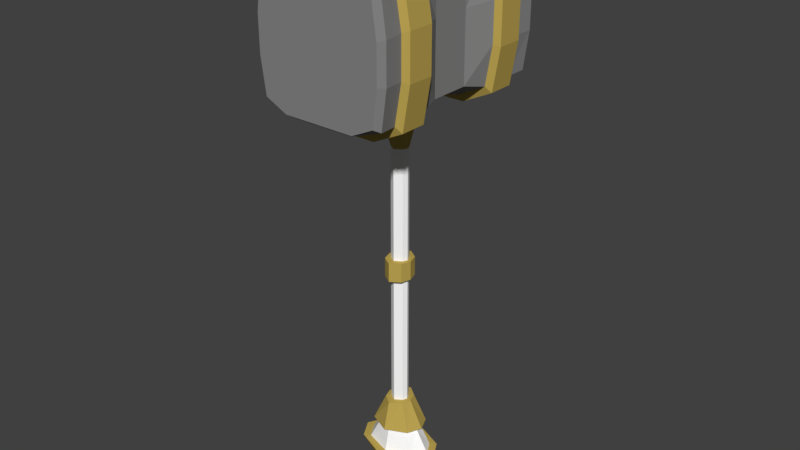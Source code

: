 # Source: Ancestral2hHammer00.blend  (saved by Blender 2.78.0; exported with 4.5.12 LTS)
import bpy
from mathutils import Matrix  # noqa: F401  (used for matrix-valued properties, if any)

bpy.ops.wm.read_factory_settings(use_empty=True)
scene = bpy.context.scene
scene.name = 'Scene'

# ---- collections
col_collection_1 = bpy.data.collections.new('Collection 1'); scene.collection.children.link(col_collection_1)

# ---- materials (node trees are filled in below, after node groups)
mat_hammer01 = bpy.data.materials.new('Hammer01')
mat_hammer01.alpha_threshold = 0.0
mat_hammer01.use_transparent_shadow = False
mat_hammer01.diffuse_color = (0.2423, 0.2423, 0.2423, 1.0)
mat_hammer01.roughness = 0.5
mat_hammer02 = bpy.data.materials.new('Hammer02')
mat_hammer02.alpha_threshold = 0.0
mat_hammer02.use_transparent_shadow = False
mat_hammer02.diffuse_color = (0.5144, 0.3771, 0.08709, 1.0)
mat_hammer02.roughness = 0.5
mat_hammer03 = bpy.data.materials.new('Hammer03')
mat_hammer03.alpha_threshold = 0.0
mat_hammer03.use_transparent_shadow = False
mat_hammer03.diffuse_color = (1.0, 1.0, 1.0, 1.0)
mat_hammer03.roughness = 0.5

# ---- material node trees

# ---- world
world_world = bpy.data.worlds.new('World'); scene.world = world_world
world_world.color = (0.05088, 0.05088, 0.05088)
world_world.use_sun_shadow = False
world_world.sun_shadow_jitter_overblur = 0.0
world_world.cycles.sampling_method = 'MANUAL'

# ---- meshes
me_cube_001 = bpy.data.meshes.new('Cube.001')
me_cube_001.from_pydata([(-0.1451, -0.257, 0.6635), (-0.1451, -0.257, 0.929), (-0.146, -0.1915, 0.9423), (0.146, -0.1915, 0.6502), (0.1451, -0.257, 0.6635), (0.1451, -0.257, 0.929), (0.146, -0.1915, 0.9423), (-0.146, -0.1915, 0.6502), (0.146, -0.1097, 0.6502), (-0.146, -0.1097, 0.9423), (0.146, -0.1097, 0.9423), (-0.146, -0.1097, 0.6502), (-0.1599, -0.1177, 0.6364), (-0.1599, -0.1836, 0.6364), (0.1599, -0.1177, 0.9561), (0.1599, -0.1177, 0.6364), (-0.1599, -0.1177, 0.9561), (0.1599, -0.1836, 0.9561), (0.1599, -0.1836, 0.6364), (-0.1599, -0.1836, 0.9561), (0.07583, -0.1097, 0.6158), (-0.07583, -0.1097, 0.6158), (-0.07583, -0.1097, 0.9767), (0.07583, -0.1097, 0.9767), (-0.08998, -0.257, 0.6371), (0.08998, -0.257, 0.6371), (0.08998, -0.257, 0.9554), (-0.08998, -0.257, 0.9554), (-0.07583, -0.1915, 0.9767), (0.07583, -0.1915, 0.9767), (0.07583, -0.1915, 0.6158), (-0.07583, -0.1915, 0.6158), (0.083, -0.1177, 0.5988), (-0.083, -0.1177, 0.5988), (-0.083, -0.1177, 0.9937), (0.083, -0.1177, 0.9937), (-0.083, -0.1836, 0.9937), (0.083, -0.1836, 0.9937), (0.083, -0.1836, 0.5988), (-0.083, -0.1836, 0.5988), (-0.1344, -0.0497, 0.9192), (0.1344, -0.0497, 0.6644), (-0.1344, -0.0497, 0.6644), (0.1344, -0.0497, 0.9192), (-0.03719, -0.03438, 0.6249), (0.03719, -0.03438, 0.6249), (0.03119, -0.03044, 0.9587), (-0.03119, -0.03044, 0.9587), (0.02164, -0.0183, 1.014), (-0.02164, -0.0183, 1.014), (0.0, -0.1097, 0.6158), (0.0, -0.1097, 0.9767), (0.0, -0.257, 0.6371), (0.0, -0.257, 0.9554), (0.0, -0.1915, 0.9767), (0.0, -0.1915, 0.6158), (0.0, -0.1177, 0.5988), (0.0, -0.1177, 0.9937), (0.0, -0.1836, 0.9937), (0.0, -0.1836, 0.5988), (0.0, -0.04164, 0.9587), (0.0, -0.05827, 0.6249), (0.0, -0.02664, 1.014), (0.007619, -0.00808, 1.03), (-0.007619, -0.00808, 1.03), (0.0, -0.008749, 1.03), (-0.1546, -0.241, 0.6549), (-0.1546, -0.241, 0.9376), (0.1546, -0.241, 0.9376), (0.1546, -0.241, 0.6549), (0.07341, -0.241, 0.6267), (-0.07341, -0.241, 0.9658), (-0.07341, -0.241, 0.6267), (0.0, -0.241, 0.6267), (0.07341, -0.241, 0.9658), (0.0, -0.241, 0.9658), (0.01772, -0.01158, 0.1776), (0.0, -0.02296, 0.5079), (0.0, -0.02296, 0.1776), (0.0, -0.02296, -0.1662), (0.0, -0.04177, -0.2362), (0.03719, -0.02465, -0.2362), (0.01772, -0.01158, -0.1662), (0.0, -0.02296, 0.226), (0.01772, -0.01158, 0.5079), (-0.03719, -0.02465, -0.2362), (-0.01772, -0.01158, -0.1662), (-0.01772, -0.01158, 0.5079), (0.0, -0.05743, -0.3035), (0.06808, -0.03451, -0.3035), (-0.06808, -0.03451, -0.3035), (-0.1678, -0.241, 0.7491), (-0.1678, -0.241, 0.8434), (0.1628, -0.1097, 0.8449), (0.1628, -0.1097, 0.7476), (0.1678, -0.241, 0.8434), (0.1678, -0.241, 0.7491), (-0.1628, -0.1097, 0.8449), (-0.1628, -0.1097, 0.7476), (-0.1628, -0.1915, 0.8449), (-0.1628, -0.1915, 0.7476), (0.1628, -0.1915, 0.8449), (0.1628, -0.1915, 0.7476), (0.1782, -0.1177, 0.8495), (0.1782, -0.1177, 0.743), (-0.1782, -0.1177, 0.8495), (-0.1782, -0.1177, 0.743), (-0.1782, -0.1836, 0.8495), (-0.1782, -0.1836, 0.743), (0.1782, -0.1836, 0.8495), (0.1782, -0.1836, 0.743), (0.08998, -0.257, 0.8493), (0.08998, -0.257, 0.7432), (-0.08998, -0.257, 0.8493), (-0.08998, -0.257, 0.7432), (-0.1344, -0.0497, 0.8343), (-0.1344, -0.0497, 0.7493), (0.1344, -0.0497, 0.8343), (0.1344, -0.0497, 0.7493), (0.0, -0.257, 0.8493), (0.0, -0.257, 0.7432), (-0.1575, -0.257, 0.752), (-0.1575, -0.257, 0.8405), (0.1575, -0.257, 0.8405), (0.1575, -0.257, 0.752), (0.01772, -0.01158, 0.226), (-0.01772, -0.01158, 0.1776), (-0.01772, -0.01158, 0.226), (0.0, -0.04074, 0.226), (0.0, -0.04074, 0.1776), (0.02486, -0.02477, 0.1776), (0.02486, -0.02477, 0.226), (-0.02486, -0.02477, 0.1776), (-0.02486, -0.02477, 0.226), (0.0, -0.04297, -0.1662), (0.0, -0.0613, -0.2362), (0.05359, -0.03663, -0.2362), (0.02554, -0.02383, -0.1662), (-0.05359, -0.03663, -0.2362), (-0.02554, -0.02383, -0.1662), (0.0, -0.07881, -0.3035), (0.0, -0.03872, -0.3897), (-0.0458, -0.02005, -0.3897), (0.0458, -0.02005, -0.3897), (0.08384, -0.04465, -0.3035), (-0.08384, -0.04465, -0.3035), (-0.1451, 0.257, 0.6635), (-0.1451, 0.257, 0.929), (-0.146, 0.1915, 0.9423), (0.146, 0.1915, 0.6502), (0.1451, 0.257, 0.6635), (0.1451, 0.257, 0.929), (0.146, 0.1915, 0.9423), (-0.146, 0.1915, 0.6502), (-0.1344, 0.0, 0.6644), (-0.1344, 0.0, 0.9192), (0.146, 0.1097, 0.6502), (-0.146, 0.1097, 0.9423), (0.146, 0.1097, 0.9423), (0.1344, 0.0, 0.9192), (0.1344, 0.0, 0.6644), (-0.146, 0.1097, 0.6502), (-0.1599, 0.1177, 0.6364), (-0.1599, 0.1836, 0.6364), (0.1599, 0.1177, 0.9561), (0.1599, 0.1177, 0.6364), (-0.1599, 0.1177, 0.9561), (0.1599, 0.1836, 0.9561), (0.1599, 0.1836, 0.6364), (-0.1599, 0.1836, 0.9561), (0.07583, 0.1097, 0.6158), (-0.07583, 0.1097, 0.6158), (-0.07583, 0.1097, 0.9767), (0.07583, 0.1097, 0.9767), (-0.08998, 0.257, 0.6371), (0.08998, 0.257, 0.6371), (0.08998, 0.257, 0.9554), (-0.08998, 0.257, 0.9554), (-0.0387, 0.0, 0.9587), (0.0387, 0.0, 0.9587), (0.04832, 0.0, 0.6249), (-0.04832, 0.0, 0.6249), (-0.07583, 0.1915, 0.9767), (0.07583, 0.1915, 0.9767), (0.07583, 0.1915, 0.6158), (-0.07583, 0.1915, 0.6158), (0.083, 0.1177, 0.5988), (-0.083, 0.1177, 0.5988), (-0.083, 0.1177, 0.9937), (0.083, 0.1177, 0.9937), (-0.083, 0.1836, 0.9937), (0.083, 0.1836, 0.9937), (0.083, 0.1836, 0.5988), (-0.083, 0.1836, 0.5988), (-0.1344, 0.0497, 0.9192), (0.1344, 0.0497, 0.6644), (-0.1344, 0.0497, 0.6644), (0.1344, 0.0497, 0.9192), (-0.03719, 0.03438, 0.6249), (0.03719, 0.03438, 0.6249), (0.03119, 0.03044, 0.9587), (-0.03119, 0.03044, 0.9587), (-0.02685, 0.0, 1.014), (0.02685, 0.0, 1.014), (0.02164, 0.0183, 1.014), (-0.02164, 0.0183, 1.014), (0.0, 0.1097, 0.6158), (0.0, 0.1097, 0.9767), (0.0, 0.257, 0.6371), (0.0, 0.257, 0.9554), (0.0, 0.0, 0.9423), (0.04832, 0.0, -0.2362), (0.0, 0.1915, 0.9767), (0.0, 0.1915, 0.6158), (0.0, 0.1177, 0.5988), (0.0, 0.1177, 0.9937), (0.0, 0.1836, 0.9937), (0.0, 0.1836, 0.5988), (0.0, 0.04164, 0.9587), (0.0, 0.05827, 0.6249), (0.0, 0.0, 0.9909), (0.0, 0.02664, 1.014), (0.0, 0.0, 1.033), (0.009453, 0.0, 1.03), (0.007619, 0.00808, 1.03), (-0.009453, 0.0, 1.03), (-0.007619, 0.00808, 1.03), (0.0, 0.008749, 1.03), (-0.1546, 0.241, 0.6549), (-0.1546, 0.241, 0.9376), (0.1546, 0.241, 0.9376), (0.1546, 0.241, 0.6549), (0.07341, 0.241, 0.6267), (-0.07341, 0.241, 0.9658), (-0.07341, 0.241, 0.6267), (0.0, 0.241, 0.6267), (0.07341, 0.241, 0.9658), (0.0, 0.241, 0.9658), (0.02302, 0.0, -0.1662), (0.01772, 0.01158, 0.1776), (0.02302, 0.0, 0.5079), (0.0, 0.02296, 0.5079), (0.0, 0.02296, 0.1776), (0.0, 0.02296, -0.1662), (0.0, 0.04177, -0.2362), (0.03719, 0.02465, -0.2362), (0.01772, 0.01158, -0.1662), (0.0, 0.02296, 0.226), (0.01772, 0.01158, 0.5079), (-0.02302, 0.0, 0.5079), (0.02302, 0.0, 0.226), (-0.02302, 0.0, -0.1662), (-0.04832, 0.0, -0.2362), (-0.03719, 0.02465, -0.2362), (-0.01772, 0.01158, -0.1662), (0.02302, 0.0, 0.1776), (-0.01772, 0.01158, 0.5079), (0.08844, 0.0, -0.3035), (0.0, 0.05743, -0.3035), (-0.08844, 0.0, -0.3035), (0.06808, 0.03451, -0.3035), (-0.06808, 0.03451, -0.3035), (-0.1678, 0.241, 0.7491), (-0.1678, 0.241, 0.8434), (0.1628, 0.1097, 0.8449), (0.1628, 0.1097, 0.7476), (0.1678, 0.241, 0.8434), (0.1678, 0.241, 0.7491), (-0.1628, 0.1097, 0.8449), (-0.1628, 0.1097, 0.7476), (0.1344, 0.0, 0.8343), (0.1344, 0.0, 0.7493), (-0.1344, 0.0, 0.8343), (-0.1344, 0.0, 0.7493), (-0.1628, 0.1915, 0.8449), (-0.1628, 0.1915, 0.7476), (0.1628, 0.1915, 0.8449), (0.1628, 0.1915, 0.7476), (0.1782, 0.1177, 0.8495), (0.1782, 0.1177, 0.743), (-0.1782, 0.1177, 0.8495), (-0.1782, 0.1177, 0.743), (-0.1782, 0.1836, 0.8495), (-0.1782, 0.1836, 0.743), (0.1782, 0.1836, 0.8495), (0.1782, 0.1836, 0.743), (0.08998, 0.257, 0.8493), (0.08998, 0.257, 0.7432), (-0.08998, 0.257, 0.8493), (-0.08998, 0.257, 0.7432), (-0.1344, 0.0497, 0.8343), (-0.1344, 0.0497, 0.7493), (0.1344, 0.0497, 0.8343), (0.1344, 0.0497, 0.7493), (0.0, 0.257, 0.8493), (0.0, 0.257, 0.7432), (-0.1575, 0.257, 0.752), (-0.1575, 0.257, 0.8405), (0.1575, 0.257, 0.8405), (0.1575, 0.257, 0.752), (0.01772, 0.01158, 0.226), (-0.02302, 0.0, 0.226), (-0.02302, 0.0, 0.1776), (-0.01772, 0.01158, 0.1776), (-0.01772, 0.01158, 0.226), (0.0, 0.04074, 0.226), (0.0, 0.04074, 0.1776), (0.03229, 0.0, 0.1776), (0.03229, 0.0, 0.226), (-0.03229, 0.0, 0.226), (-0.03229, 0.0, 0.1776), (0.02486, 0.02477, 0.1776), (0.02486, 0.02477, 0.226), (-0.02486, 0.02477, 0.1776), (-0.02486, 0.02477, 0.226), (0.06962, 0.0, -0.2362), (0.03317, 0.0, -0.1662), (0.0, 0.04297, -0.1662), (0.0, 0.0613, -0.2362), (0.05359, 0.03663, -0.2362), (0.02554, 0.02383, -0.1662), (-0.03317, 0.0, -0.1662), (-0.06962, 0.0, -0.2362), (-0.05359, 0.03663, -0.2362), (-0.02554, 0.02383, -0.1662), (0.0, 0.07881, -0.3035), (0.0, 0.03872, -0.3897), (0.0, 0.0, -0.412), (-0.0595, 0.0, -0.3897), (-0.0458, 0.02005, -0.3897), (0.0595, 0.0, -0.3897), (0.0458, 0.02005, -0.3897), (-0.1089, 0.0, -0.3035), (0.1089, 0.0, -0.3035), (0.08384, 0.04465, -0.3035), (-0.08384, 0.04465, -0.3035)], [], [(117, 43, 10, 93), (92, 67, 2, 99), (101, 6, 68, 95), (113, 27, 1, 122), (30, 3, 69, 70), (28, 2, 67, 71), (47, 40, 9, 22), (45, 41, 8, 20), (98, 11, 12, 106), (115, 40, 155, 272), (31, 7, 13, 39), (20, 8, 15, 32), (29, 6, 17, 37), (107, 19, 16, 105), (34, 16, 19, 36), (32, 15, 18, 38), (103, 14, 17, 109), (99, 2, 19, 107), (22, 9, 16, 34), (102, 3, 18, 110), (93, 10, 14, 103), (10, 23, 35, 14), (51, 22, 34, 57), (12, 33, 39, 13), (56, 32, 38, 59), (14, 35, 37, 17), (57, 34, 36, 58), (2, 28, 36, 19), (54, 29, 37, 58), (11, 21, 33, 12), (50, 20, 32, 56), (3, 30, 38, 18), (55, 31, 39, 59), (42, 44, 21, 11), (61, 45, 20, 50), (43, 46, 23, 10), (60, 47, 22, 51), (6, 29, 74, 68), (54, 28, 71, 75), (7, 31, 72, 66), (55, 30, 70, 73), (123, 5, 26, 111), (119, 53, 27, 113), (159, 179, 46, 43), (154, 181, 44, 42), (97, 9, 40, 115), (180, 160, 41, 45), (178, 155, 40, 47), (270, 159, 43, 117), (178, 47, 49, 202), (60, 46, 48, 62), (46, 179, 203, 48), (47, 60, 62, 49), (202, 49, 64, 225), (111, 26, 53, 119), (31, 55, 73, 72), (29, 54, 75, 74), (46, 60, 51, 23), (44, 61, 50, 21), (30, 55, 59, 38), (21, 50, 56, 33), (28, 54, 58, 36), (35, 57, 58, 37), (33, 56, 59, 39), (23, 51, 57, 35), (222, 225, 64, 65), (223, 222, 65, 63), (62, 48, 63, 65), (49, 62, 65, 64), (48, 203, 223, 63), (122, 1, 67, 92), (124, 4, 69, 96), (4, 25, 70, 69), (1, 27, 71, 67), (24, 0, 66, 72), (25, 52, 73, 70), (26, 5, 68, 74), (27, 53, 75, 71), (52, 24, 72, 73), (53, 26, 74, 75), (89, 88, 140, 144), (257, 89, 144, 333), (90, 259, 332, 145), (88, 90, 145, 140), (61, 44, 87, 77), (125, 250, 240, 84), (77, 83, 125, 84), (85, 80, 135, 138), (180, 45, 84, 240), (78, 79, 82, 76), (76, 255, 307, 130), (86, 251, 321, 139), (45, 61, 77, 84), (302, 251, 86, 126), (249, 301, 127, 87), (81, 211, 315, 136), (44, 181, 249, 87), (86, 79, 78, 126), (127, 301, 309, 133), (82, 79, 134, 137), (80, 85, 90, 88), (211, 81, 89, 257), (81, 80, 88, 89), (85, 252, 259, 90), (5, 123, 95, 68), (123, 124, 96, 95), (0, 121, 91, 66), (121, 122, 92, 91), (25, 112, 120, 52), (112, 111, 119, 120), (160, 271, 118, 41), (271, 270, 117, 118), (11, 98, 116, 42), (98, 97, 115, 116), (52, 120, 114, 24), (120, 119, 113, 114), (4, 124, 112, 25), (124, 123, 111, 112), (8, 94, 104, 15), (94, 93, 103, 104), (6, 101, 109, 17), (101, 102, 110, 109), (7, 100, 108, 13), (100, 99, 107, 108), (15, 104, 110, 18), (104, 103, 109, 110), (13, 108, 106, 12), (108, 107, 105, 106), (42, 116, 273, 154), (116, 115, 272, 273), (9, 97, 105, 16), (97, 98, 106, 105), (24, 114, 121, 0), (114, 113, 122, 121), (3, 102, 96, 69), (102, 101, 95, 96), (66, 91, 100, 7), (91, 92, 99, 100), (41, 118, 94, 8), (118, 117, 93, 94), (127, 83, 77, 87), (78, 76, 130, 129), (82, 238, 255, 76), (83, 127, 133, 128), (309, 310, 132, 133), (132, 129, 128, 133), (128, 129, 130, 131), (130, 307, 308, 131), (302, 126, 132, 310), (126, 78, 129, 132), (250, 125, 131, 308), (125, 83, 128, 131), (134, 139, 138, 135), (316, 137, 136, 315), (137, 134, 135, 136), (139, 321, 322, 138), (80, 81, 136, 135), (252, 85, 138, 322), (238, 82, 137, 316), (79, 86, 139, 134), (145, 332, 328, 142), (144, 140, 141, 143), (327, 330, 143, 141), (328, 327, 141, 142), (333, 144, 143, 330), (140, 145, 142, 141), (292, 264, 158, 197), (263, 274, 148, 229), (276, 266, 230, 152), (288, 297, 147, 177), (184, 232, 231, 149), (182, 233, 229, 148), (201, 172, 157, 194), (199, 170, 156, 195), (269, 281, 162, 161), (290, 272, 155, 194), (185, 193, 163, 153), (170, 186, 165, 156), (183, 191, 167, 152), (282, 280, 166, 169), (188, 190, 169, 166), (186, 192, 168, 165), (278, 284, 167, 164), (274, 282, 169, 148), (172, 188, 166, 157), (277, 285, 168, 149), (264, 278, 164, 158), (158, 164, 189, 173), (207, 215, 188, 172), (162, 163, 193, 187), (214, 217, 192, 186), (164, 167, 191, 189), (215, 216, 190, 188), (148, 169, 190, 182), (212, 216, 191, 183), (161, 162, 187, 171), (206, 214, 186, 170), (149, 168, 192, 184), (213, 217, 193, 185), (196, 161, 171, 198), (219, 206, 170, 199), (197, 158, 173, 200), (218, 207, 172, 201), (152, 230, 236, 183), (212, 237, 233, 182), (153, 228, 234, 185), (213, 235, 232, 184), (298, 286, 176, 151), (294, 288, 177, 209), (210, 220, 202, 178), (159, 197, 200, 179), (154, 196, 198, 181), (268, 290, 194, 157), (180, 199, 195, 160), (178, 201, 194, 155), (270, 292, 197, 159), (220, 222, 225, 202), (178, 202, 205, 201), (218, 221, 204, 200), (200, 204, 203, 179), (201, 205, 221, 218), (202, 225, 226, 205), (179, 203, 220, 210), (286, 294, 209, 176), (185, 234, 235, 213), (183, 236, 237, 212), (200, 173, 207, 218), (198, 171, 206, 219), (184, 192, 217, 213), (171, 187, 214, 206), (182, 190, 216, 212), (189, 191, 216, 215), (187, 193, 217, 214), (173, 189, 215, 207), (222, 227, 226, 225), (223, 224, 227, 222), (203, 223, 222, 220), (221, 227, 224, 204), (205, 226, 227, 221), (204, 224, 223, 203), (297, 263, 229, 147), (299, 267, 231, 150), (150, 231, 232, 175), (147, 229, 233, 177), (174, 234, 228, 146), (175, 232, 235, 208), (176, 236, 230, 151), (177, 233, 237, 209), (208, 235, 234, 174), (209, 237, 236, 176), (260, 334, 325, 258), (257, 333, 334, 260), (261, 335, 332, 259), (258, 325, 335, 261), (219, 241, 256, 198), (300, 248, 240, 250), (241, 248, 300, 247), (253, 323, 318, 244), (180, 240, 248, 199), (242, 239, 246, 243), (239, 311, 307, 255), (254, 324, 321, 251), (199, 248, 241, 219), (302, 303, 254, 251), (249, 256, 304, 301), (245, 319, 315, 211), (198, 256, 249, 181), (254, 303, 242, 243), (304, 314, 309, 301), (246, 320, 317, 243), (244, 258, 261, 253), (211, 257, 260, 245), (245, 260, 258, 244), (253, 261, 259, 252), (151, 230, 266, 298), (298, 266, 267, 299), (146, 228, 262, 296), (296, 262, 263, 297), (175, 208, 295, 287), (287, 295, 294, 286), (160, 195, 293, 271), (271, 293, 292, 270), (161, 196, 291, 269), (269, 291, 290, 268), (208, 174, 289, 295), (295, 289, 288, 294), (150, 175, 287, 299), (299, 287, 286, 298), (156, 165, 279, 265), (265, 279, 278, 264), (152, 167, 284, 276), (276, 284, 285, 277), (153, 163, 283, 275), (275, 283, 282, 274), (165, 168, 285, 279), (279, 285, 284, 278), (163, 162, 281, 283), (283, 281, 280, 282), (196, 154, 273, 291), (291, 273, 272, 290), (157, 166, 280, 268), (268, 280, 281, 269), (174, 146, 296, 289), (289, 296, 297, 288), (149, 231, 267, 277), (277, 267, 266, 276), (228, 153, 275, 262), (262, 275, 274, 263), (195, 156, 265, 293), (293, 265, 264, 292), (304, 256, 241, 247), (242, 306, 311, 239), (246, 239, 255, 238), (247, 305, 314, 304), (309, 314, 313, 310), (313, 314, 305, 306), (305, 312, 311, 306), (311, 312, 308, 307), (302, 310, 313, 303), (303, 313, 306, 242), (250, 308, 312, 300), (300, 312, 305, 247), (317, 318, 323, 324), (316, 315, 319, 320), (320, 319, 318, 317), (324, 323, 322, 321), (244, 318, 319, 245), (252, 322, 323, 253), (238, 316, 320, 246), (243, 317, 324, 254), (335, 329, 328, 332), (334, 331, 326, 325), (327, 326, 331, 330), (328, 329, 326, 327), (333, 330, 331, 334), (325, 326, 329, 335)])
me_cube_001.polygons.foreach_set('material_index', [0, 0, 0, 0, 0, 0, 0, 0, 1, 0, 1, 1, 1, 1, 1, 1, 1, 1, 1, 1, 1, 1, 1, 1, 1, 1, 1, 1, 1, 1, 1, 1, 1, 0, 0, 0, 0, 0, 0, 0, 0, 0, 0, 0, 0, 0, 0, 0, 0, 2, 2, 2, 2, 1, 0, 0, 0, 0, 0, 1, 1, 1, 1, 1, 1, 1, 1, 1, 1, 1, 0, 0, 0, 0, 0, 0, 0, 0, 0, 0, 1, 1, 1, 1, 1, 2, 2, 2, 1, 2, 1, 1, 1, 2, 2, 2, 1, 2, 1, 1, 2, 2, 2, 2, 0, 0, 0, 0, 0, 0, 0, 0, 0, 0, 0, 0, 0, 0, 1, 1, 1, 1, 1, 1, 1, 1, 1, 1, 0, 0, 1, 1, 0, 0, 0, 0, 0, 0, 0, 0, 2, 1, 2, 1, 1, 1, 1, 1, 1, 1, 1, 1, 1, 1, 1, 1, 2, 2, 1, 1, 1, 1, 1, 1, 1, 1, 0, 0, 0, 0, 0, 0, 0, 0, 1, 0, 1, 1, 1, 1, 1, 1, 1, 1, 1, 1, 1, 1, 1, 1, 1, 1, 1, 1, 1, 1, 1, 1, 1, 0, 0, 0, 0, 0, 0, 0, 0, 0, 0, 2, 0, 0, 0, 0, 0, 0, 1, 2, 2, 2, 2, 1, 2, 0, 0, 0, 0, 0, 1, 1, 1, 1, 1, 1, 1, 1, 1, 1, 1, 1, 0, 0, 0, 0, 0, 0, 0, 0, 0, 0, 1, 1, 1, 1, 1, 2, 2, 2, 1, 2, 1, 1, 1, 2, 2, 2, 1, 2, 1, 1, 2, 2, 2, 2, 0, 0, 0, 0, 0, 0, 0, 0, 0, 0, 0, 0, 0, 0, 1, 1, 1, 1, 1, 1, 1, 1, 1, 1, 0, 0, 1, 1, 0, 0, 0, 0, 0, 0, 0, 0, 2, 1, 2, 1, 1, 1, 1, 1, 1, 1, 1, 1, 1, 1, 1, 1, 2, 2, 1, 1, 1, 1, 1, 1, 1, 1])
me_cube_001.materials.append(mat_hammer01)
me_cube_001.materials.append(mat_hammer02)
me_cube_001.materials.append(mat_hammer03)
me_cube_001.use_remesh_preserve_volume = False
me_cube_001.use_remesh_preserve_attributes = False
me_cube_001.use_mirror_vertex_groups = False
me_cube_001.update()

# ---- objects
ob_cube = bpy.data.objects.new('Cube', me_cube_001)

# ---- transforms, parenting, visibility, modifiers, constraints
ob_cube.location = (0.0, 0.0, 0.0)
ob_cube.lineart.crease_threshold = 0.0

# ---- collection membership
col_collection_1.objects.link(ob_cube)

# ---- scene / render settings (as saved in the file)
scene.frame_start = 1; scene.frame_end = 250; scene.frame_set(1)
scene.render.engine = 'BLENDER_EEVEE_NEXT'
scene.render.resolution_percentage = 50
scene.render.dither_intensity = 0.0
scene.cycles.use_denoising = False
scene.cycles.samples = 128
scene.cycles.sampling_pattern = 'TABULATED_SOBOL'
scene.cycles.light_sampling_threshold = 0.0
scene.cycles.use_adaptive_sampling = False
scene.cycles.use_light_tree = False
scene.cycles.blur_glossy = 0.0
scene.cycles.sample_clamp_indirect = 0.0
scene.view_settings.view_transform = 'Standard'
bpy.context.view_layer.update()

# ---- added for rendering (the .blend has no active camera and no usable light): camera, sun
cam_auto = bpy.data.cameras.new('AutoCamera')
cam_auto.lens = 50.0
cam_auto.sensor_width = 36.0
cam_auto.clip_end = 1000.0
ob_auto_camera = bpy.data.objects.new('AutoCamera', cam_auto)
scene.collection.objects.link(ob_auto_camera)
ob_auto_camera.location = (1.45688, -1.74825, 1.47604)
ob_auto_camera.rotation_euler = (1.09748, -7.21219e-08, 0.694738)
scene.camera = ob_auto_camera
light_auto_sun = bpy.data.lights.new('AutoSun', 'SUN')
light_auto_sun.energy = 3.0
light_auto_sun.angle = 0.0523599
ob_auto_sun = bpy.data.objects.new('AutoSun', light_auto_sun)
scene.collection.objects.link(ob_auto_sun)
ob_auto_sun.rotation_euler = (0.872665, 0.174533, 0.523599)
bpy.context.view_layer.update()
